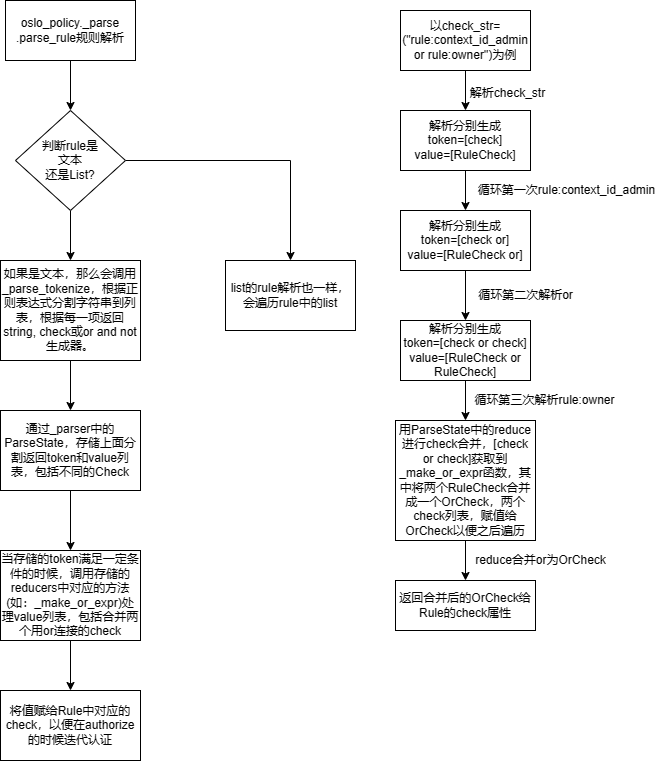

The diagram above was exported from draw.io. Its source (the exported page's mxGraphModel, read from the mxfile embedded in the PNG):
<mxGraphModel dx="1379" dy="796" grid="0" gridSize="10" guides="1" tooltips="1" connect="1" arrows="1" fold="1" page="0" pageScale="1" pageWidth="827" pageHeight="1169" math="0" shadow="0">
  <root>
    <mxCell id="0" />
    <mxCell id="1" parent="0" />
    <mxCell id="HVmaRDbuemezKMbDNBUs-7" value="" style="edgeStyle=orthogonalEdgeStyle;rounded=0;orthogonalLoop=1;jettySize=auto;html=1;" edge="1" parent="1" source="HVmaRDbuemezKMbDNBUs-1" target="HVmaRDbuemezKMbDNBUs-3">
      <mxGeometry relative="1" as="geometry" />
    </mxCell>
    <mxCell id="HVmaRDbuemezKMbDNBUs-1" value="oslo_policy._parse&lt;br&gt;.parse_rule规则解析" style="rounded=0;whiteSpace=wrap;html=1;" vertex="1" parent="1">
      <mxGeometry x="170" y="110" width="130" height="60" as="geometry" />
    </mxCell>
    <mxCell id="HVmaRDbuemezKMbDNBUs-9" value="" style="edgeStyle=orthogonalEdgeStyle;rounded=0;orthogonalLoop=1;jettySize=auto;html=1;" edge="1" parent="1" source="HVmaRDbuemezKMbDNBUs-2" target="HVmaRDbuemezKMbDNBUs-4">
      <mxGeometry relative="1" as="geometry" />
    </mxCell>
    <mxCell id="HVmaRDbuemezKMbDNBUs-2" value="如果是文本，那么会调用_parse_tokenize，根据正则表达式分割字符串到列表，根据每一项返回string, check或or and not生成器。" style="rounded=0;whiteSpace=wrap;html=1;" vertex="1" parent="1">
      <mxGeometry x="165" y="370" width="140" height="100" as="geometry" />
    </mxCell>
    <mxCell id="HVmaRDbuemezKMbDNBUs-8" value="" style="edgeStyle=orthogonalEdgeStyle;rounded=0;orthogonalLoop=1;jettySize=auto;html=1;" edge="1" parent="1" source="HVmaRDbuemezKMbDNBUs-3" target="HVmaRDbuemezKMbDNBUs-2">
      <mxGeometry relative="1" as="geometry" />
    </mxCell>
    <mxCell id="HVmaRDbuemezKMbDNBUs-13" style="edgeStyle=orthogonalEdgeStyle;rounded=0;orthogonalLoop=1;jettySize=auto;html=1;entryX=0.5;entryY=0;entryDx=0;entryDy=0;" edge="1" parent="1" source="HVmaRDbuemezKMbDNBUs-3" target="HVmaRDbuemezKMbDNBUs-12">
      <mxGeometry relative="1" as="geometry" />
    </mxCell>
    <mxCell id="HVmaRDbuemezKMbDNBUs-3" value="判断rule是&lt;br&gt;文本&lt;br&gt;还是List?" style="rhombus;whiteSpace=wrap;html=1;" vertex="1" parent="1">
      <mxGeometry x="180" y="220" width="110" height="100" as="geometry" />
    </mxCell>
    <mxCell id="HVmaRDbuemezKMbDNBUs-10" value="" style="edgeStyle=orthogonalEdgeStyle;rounded=0;orthogonalLoop=1;jettySize=auto;html=1;" edge="1" parent="1" source="HVmaRDbuemezKMbDNBUs-4" target="HVmaRDbuemezKMbDNBUs-5">
      <mxGeometry relative="1" as="geometry" />
    </mxCell>
    <mxCell id="HVmaRDbuemezKMbDNBUs-4" value="通过_parser中的ParseState，存储上面分割返回token和value列表，包括不同的Check" style="rounded=0;whiteSpace=wrap;html=1;" vertex="1" parent="1">
      <mxGeometry x="165" y="520" width="140" height="80" as="geometry" />
    </mxCell>
    <mxCell id="HVmaRDbuemezKMbDNBUs-11" value="" style="edgeStyle=orthogonalEdgeStyle;rounded=0;orthogonalLoop=1;jettySize=auto;html=1;" edge="1" parent="1" source="HVmaRDbuemezKMbDNBUs-5" target="HVmaRDbuemezKMbDNBUs-6">
      <mxGeometry relative="1" as="geometry" />
    </mxCell>
    <mxCell id="HVmaRDbuemezKMbDNBUs-5" value="当存储的token满足一定条件的时候，调用存储的reducers中对应的方法(如：_make_or_expr)处理value列表，包括合并两个用or连接的check" style="rounded=0;whiteSpace=wrap;html=1;" vertex="1" parent="1">
      <mxGeometry x="165" y="660" width="140" height="90" as="geometry" />
    </mxCell>
    <mxCell id="HVmaRDbuemezKMbDNBUs-6" value="将值赋给Rule中对应的check，以便在authorize的时候迭代认证" style="rounded=0;whiteSpace=wrap;html=1;" vertex="1" parent="1">
      <mxGeometry x="165" y="800" width="140" height="70" as="geometry" />
    </mxCell>
    <mxCell id="HVmaRDbuemezKMbDNBUs-12" value="list的rule解析也一样，会遍历rule中的list" style="rounded=0;whiteSpace=wrap;html=1;" vertex="1" parent="1">
      <mxGeometry x="390" y="370" width="130" height="70" as="geometry" />
    </mxCell>
    <mxCell id="HVmaRDbuemezKMbDNBUs-20" value="" style="edgeStyle=orthogonalEdgeStyle;rounded=0;orthogonalLoop=1;jettySize=auto;html=1;" edge="1" parent="1" source="HVmaRDbuemezKMbDNBUs-14" target="HVmaRDbuemezKMbDNBUs-15">
      <mxGeometry relative="1" as="geometry" />
    </mxCell>
    <mxCell id="HVmaRDbuemezKMbDNBUs-14" value="以check_str=(&quot;rule:context_id_admin or rule:owner&quot;)为例" style="rounded=0;whiteSpace=wrap;html=1;" vertex="1" parent="1">
      <mxGeometry x="565" y="120" width="130" height="60" as="geometry" />
    </mxCell>
    <mxCell id="HVmaRDbuemezKMbDNBUs-21" value="" style="edgeStyle=orthogonalEdgeStyle;rounded=0;orthogonalLoop=1;jettySize=auto;html=1;" edge="1" parent="1" source="HVmaRDbuemezKMbDNBUs-15" target="HVmaRDbuemezKMbDNBUs-16">
      <mxGeometry relative="1" as="geometry" />
    </mxCell>
    <mxCell id="HVmaRDbuemezKMbDNBUs-15" value="解析分别生成&lt;br&gt;token=[check]&lt;br&gt;value=[RuleCheck]" style="rounded=0;whiteSpace=wrap;html=1;" vertex="1" parent="1">
      <mxGeometry x="565" y="220" width="130" height="60" as="geometry" />
    </mxCell>
    <mxCell id="HVmaRDbuemezKMbDNBUs-22" value="" style="edgeStyle=orthogonalEdgeStyle;rounded=0;orthogonalLoop=1;jettySize=auto;html=1;" edge="1" parent="1" source="HVmaRDbuemezKMbDNBUs-16" target="HVmaRDbuemezKMbDNBUs-17">
      <mxGeometry relative="1" as="geometry" />
    </mxCell>
    <mxCell id="HVmaRDbuemezKMbDNBUs-16" value="解析分别生成&lt;br&gt;token=[check or]&lt;br&gt;value=[RuleCheck or]" style="rounded=0;whiteSpace=wrap;html=1;" vertex="1" parent="1">
      <mxGeometry x="565" y="320" width="130" height="60" as="geometry" />
    </mxCell>
    <mxCell id="HVmaRDbuemezKMbDNBUs-23" value="" style="edgeStyle=orthogonalEdgeStyle;rounded=0;orthogonalLoop=1;jettySize=auto;html=1;" edge="1" parent="1" source="HVmaRDbuemezKMbDNBUs-17" target="HVmaRDbuemezKMbDNBUs-18">
      <mxGeometry relative="1" as="geometry" />
    </mxCell>
    <mxCell id="HVmaRDbuemezKMbDNBUs-17" value="解析分别生成&lt;br&gt;token=[check or check]&lt;br&gt;value=[RuleCheck or RuleCheck]" style="rounded=0;whiteSpace=wrap;html=1;" vertex="1" parent="1">
      <mxGeometry x="565" y="430" width="130" height="60" as="geometry" />
    </mxCell>
    <mxCell id="HVmaRDbuemezKMbDNBUs-24" value="" style="edgeStyle=orthogonalEdgeStyle;rounded=0;orthogonalLoop=1;jettySize=auto;html=1;" edge="1" parent="1" source="HVmaRDbuemezKMbDNBUs-18" target="HVmaRDbuemezKMbDNBUs-19">
      <mxGeometry relative="1" as="geometry" />
    </mxCell>
    <mxCell id="HVmaRDbuemezKMbDNBUs-18" value="用ParseState中的reduce进行check合并，[check or check]获取到_make_or_expr函数，其中将两个RuleCheck合并成一个OrCheck，两个check列表，赋值给OrCheck以便之后遍历" style="rounded=0;whiteSpace=wrap;html=1;" vertex="1" parent="1">
      <mxGeometry x="560" y="530" width="140" height="120" as="geometry" />
    </mxCell>
    <mxCell id="HVmaRDbuemezKMbDNBUs-19" value="返回合并后的OrCheck给Rule的check属性" style="rounded=0;whiteSpace=wrap;html=1;" vertex="1" parent="1">
      <mxGeometry x="560" y="690" width="140" height="50" as="geometry" />
    </mxCell>
    <mxCell id="HVmaRDbuemezKMbDNBUs-25" value="解析check_str" style="text;html=1;align=center;verticalAlign=middle;resizable=0;points=[];autosize=1;strokeColor=none;fillColor=none;" vertex="1" parent="1">
      <mxGeometry x="625" y="190" width="93" height="26" as="geometry" />
    </mxCell>
    <mxCell id="HVmaRDbuemezKMbDNBUs-26" value="循环第一次rule:context_id_admin" style="text;html=1;align=center;verticalAlign=middle;resizable=0;points=[];autosize=1;strokeColor=none;fillColor=none;" vertex="1" parent="1">
      <mxGeometry x="633" y="287" width="195" height="26" as="geometry" />
    </mxCell>
    <mxCell id="HVmaRDbuemezKMbDNBUs-27" value="循环第二次解析or" style="text;html=1;align=center;verticalAlign=middle;resizable=0;points=[];autosize=1;strokeColor=none;fillColor=none;" vertex="1" parent="1">
      <mxGeometry x="633" y="392" width="113" height="26" as="geometry" />
    </mxCell>
    <mxCell id="HVmaRDbuemezKMbDNBUs-28" value="循环第三次解析rule:owner" style="text;html=1;align=center;verticalAlign=middle;resizable=0;points=[];autosize=1;strokeColor=none;fillColor=none;" vertex="1" parent="1">
      <mxGeometry x="630" y="497" width="158" height="26" as="geometry" />
    </mxCell>
    <mxCell id="HVmaRDbuemezKMbDNBUs-29" value="reduce合并or为OrCheck" style="text;html=1;align=center;verticalAlign=middle;resizable=0;points=[];autosize=1;strokeColor=none;fillColor=none;" vertex="1" parent="1">
      <mxGeometry x="630" y="657" width="149" height="26" as="geometry" />
    </mxCell>
  </root>
</mxGraphModel>